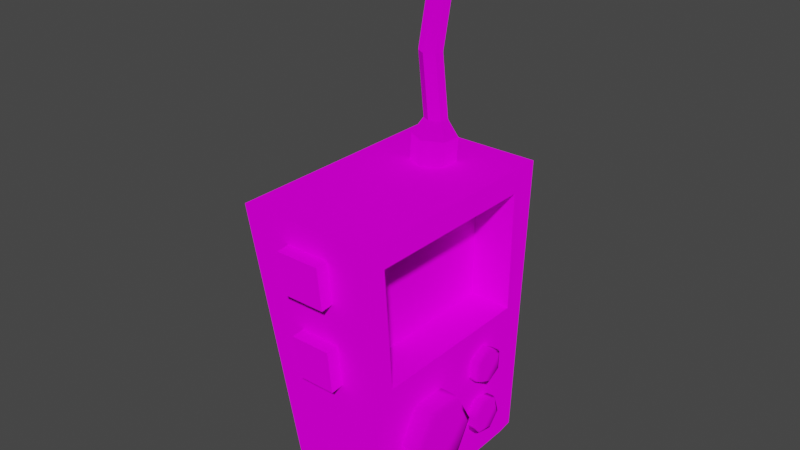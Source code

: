 # Source: Radar.blend  (saved by Blender 3.4.6; exported with 4.5.12 LTS)
import bpy
from mathutils import Matrix  # noqa: F401  (used for matrix-valued properties, if any)

bpy.ops.wm.read_factory_settings(use_empty=True)
scene = bpy.context.scene
scene.name = 'Scene'

# ---- collections
col_collection = bpy.data.collections.new('Collection'); scene.collection.children.link(col_collection)

# ---- images (referenced by path relative to the original .blend; pixels are not part of the script)
import os
ASSET_DIR = os.environ.get("B2B_ASSET_DIR", "")  # directory of the original .blend (textures are referenced by path, not embedded)
HERE = os.path.dirname(os.path.abspath(__file__))  # packed textures are extracted next to this script under _unpacked/

def load_image(name, relpath, width, height, colorspace="sRGB"):
    """Load a texture the original file referenced (path relative to the .blend, or extracted next to this script)."""
    p = next((c for c in (os.path.join(HERE, relpath), os.path.join(ASSET_DIR, relpath)) if relpath and os.path.exists(c)), "")
    if p:
        img = bpy.data.images.load(p, check_existing=True)
        img.name = name
    else:  # same state as the original file: an image datablock whose file is absent (Cycles renders it pink)
        img = bpy.data.images.new(name, width, height)
        img.source = "FILE"
        img.filepath = "//" + (relpath or name)
    img.colorspace_settings.name = colorspace
    return img
img_delivery_service_with_man_scooter_23_2148496523_jpeg = load_image('delivery-service-with-man-scooter_23-2148496523.jpeg', 'delivery-service-with-man-scooter_23-2148496523.jpeg', 1024, 1024, 'sRGB')

# ---- materials (node trees are filled in below, after node groups)
mat_material = bpy.data.materials.new('Material')
mat_material.alpha_threshold = 0.0
mat_material.use_transparent_shadow = False
mat_material.roughness = 0.5
mat_material.line_color = (0.0, 0.0, 0.0, 1.0)
mat_material_003 = bpy.data.materials.new('Material.003')
mat_material_003.use_transparent_shadow = False
mat_material_002 = bpy.data.materials.new('Material.002')
mat_material_002.use_transparent_shadow = False

# ---- node groups
ng_auto_smooth = bpy.data.node_groups.new('Auto Smooth', 'GeometryNodeTree')
_s = ng_auto_smooth.interface.new_socket(name='Geometry', in_out='OUTPUT', socket_type='NodeSocketGeometry')
_s = ng_auto_smooth.interface.new_socket(name='Geometry', in_out='INPUT', socket_type='NodeSocketGeometry')
_s = ng_auto_smooth.interface.new_socket(name='Angle', in_out='INPUT', socket_type='NodeSocketFloat')
_s.subtype = 'ANGLE'
_s.min_value = 0.0
_s.max_value = 3.142
ng_auto_smooth.is_modifier = True
_N = ng_auto_smooth.nodes; _L = ng_auto_smooth.links
n0 = _N.new('NodeGroupOutput'); n0.name = 'Group Output'; n0.location = (480, -100)
n1 = _N.new('NodeGroupInput'); n1.name = 'Group Input'; n1.location = (-420, -300)
n2 = _N.new('NodeGroupInput'); n2.name = 'Group Input.001'; n2.location = (-60, -100)
n3 = _N.new('GeometryNodeSetShadeSmooth'); n3.name = 'Set Shade Smooth'; n3.location = (120, -100)
n3.domain = 'EDGE'
n4 = _N.new('GeometryNodeSetShadeSmooth'); n4.name = 'Set Shade Smooth.001'; n4.location = (300, -100)
n5 = _N.new('GeometryNodeInputMeshEdgeAngle'); n5.name = 'Edge Angle'; n5.location = (-420, -220)
n6 = _N.new('GeometryNodeInputEdgeSmooth'); n6.name = 'Is Edge Smooth'; n6.location = (-60, -160)
n7 = _N.new('GeometryNodeInputShadeSmooth'); n7.name = 'Is Face Smooth'; n7.location = (-240, -340)
n8 = _N.new('FunctionNodeBooleanMath'); n8.name = 'Boolean Math'; n8.location = (-60, -220)
n9 = _N.new('FunctionNodeCompare'); n9.name = 'Compare'; n9.location = (-240, -180)
n9.operation = 'LESS_EQUAL'
_L.new(n5.outputs[0], n9.inputs[0])
_L.new(n4.outputs[0], n0.inputs[0])
_L.new(n1.outputs[1], n9.inputs[1])
_L.new(n9.outputs[0], n8.inputs[0])
_L.new(n7.outputs[0], n8.inputs[1])
_L.new(n2.outputs[0], n3.inputs[0])
_L.new(n6.outputs[0], n3.inputs[1])
_L.new(n3.outputs[0], n4.inputs[0])
_L.new(n8.outputs[0], n3.inputs[2])
n0.is_active_output = True

# ---- material node trees
mat_material.use_nodes = True; mat_material.node_tree.nodes.clear()
_N = mat_material.node_tree.nodes; _L = mat_material.node_tree.links
n0 = _N.new('ShaderNodeOutputMaterial'); n0.name = 'Material Output'; n0.location = (300, 300)
n1 = _N.new('ShaderNodeBsdfToon'); n1.name = 'Toon BSDF'; n1.location = (79, 306)
n1.inputs[1].default_value = 0.7615
n1.inputs[2].default_value = 0.05
n2 = _N.new('ShaderNodeTexImage'); n2.name = 'Image Texture'; n2.location = (-226, 324)
n2.image = img_delivery_service_with_man_scooter_23_2148496523_jpeg
_L.new(n1.outputs[0], n0.inputs[0])
_L.new(n2.outputs[0], n1.inputs[0])
n0.is_active_output = True
mat_material_003.use_nodes = True; mat_material_003.node_tree.nodes.clear()
_N = mat_material_003.node_tree.nodes; _L = mat_material_003.node_tree.links
n0 = _N.new('ShaderNodeOutputMaterial'); n0.name = 'Material Output'; n0.location = (300, 300)
n1 = _N.new('ShaderNodeBsdfToon'); n1.name = 'Toon BSDF'; n1.location = (64, 310)
n1.inputs[1].default_value = 0.7308
n1.inputs[2].default_value = 0.1077
n2 = _N.new('ShaderNodeTexImage'); n2.name = 'Image Texture'; n2.location = (-234, 305)
n2.image = img_delivery_service_with_man_scooter_23_2148496523_jpeg
_L.new(n1.outputs[0], n0.inputs[0])
_L.new(n2.outputs[0], n1.inputs[0])
n0.is_active_output = True
mat_material_002.use_nodes = True; mat_material_002.node_tree.nodes.clear()
_N = mat_material_002.node_tree.nodes; _L = mat_material_002.node_tree.links
n0 = _N.new('ShaderNodeOutputMaterial'); n0.name = 'Material Output'; n0.location = (300, 300)
n1 = _N.new('ShaderNodeBsdfToon'); n1.name = 'Toon BSDF'; n1.location = (74, 319)
n1.inputs[1].default_value = 0.8077
n1.inputs[2].default_value = 0.05
n2 = _N.new('ShaderNodeTexImage'); n2.name = 'Image Texture'; n2.location = (-230, 336)
n2.image = img_delivery_service_with_man_scooter_23_2148496523_jpeg
_L.new(n1.outputs[0], n0.inputs[0])
_L.new(n2.outputs[0], n1.inputs[0])
n0.is_active_output = True

# ---- world
world_world = bpy.data.worlds.new('World'); scene.world = world_world
world_world.use_nodes = True; world_world.node_tree.nodes.clear()
_N = world_world.node_tree.nodes; _L = world_world.node_tree.links
n0 = _N.new('ShaderNodeOutputWorld'); n0.name = 'World Output'; n0.location = (300, 300)
n1 = _N.new('ShaderNodeBackground'); n1.name = 'Background'; n1.location = (10, 300)
n1.inputs[0].default_value = (0.05088, 0.05088, 0.05088, 1.0)
_L.new(n1.outputs[0], n0.inputs[0])
n0.is_active_output = True
world_world.color = (0.05088, 0.05088, 0.05088)
world_world.use_sun_shadow = False
world_world.sun_shadow_jitter_overblur = 0.0

# ---- meshes
me_cube = bpy.data.meshes.new('Cube')
me_cube.from_pydata([(1.054, 1.0, 1.0), (0.9421, 0.9172, -1.0), (1.054, -1.125, 1.0), (0.9421, -0.9172, -1.055), (-1.732, 1.0, 1.0), (-0.9421, 0.9172, -1.0), (-1.732, -1.125, 1.0), (-0.9421, -0.9172, -1.055), (-0.9421, 0.7749, -1.018), (-0.9421, -0.6876, -1.037), (1.054, 0.7409, 1.0), (1.054, -0.9536, 1.0), (-1.732, -0.9536, 1.0), (-1.732, 0.7409, 1.0), (0.9421, -0.6876, -1.037), (0.9421, 0.7749, -1.018), (1.045, 0.9933, 0.8391), (-1.668, -1.109, 0.8347), (1.045, -1.109, 0.8347), (-1.668, 0.9933, 0.8391), (1.045, 0.7436, 0.8376), (1.045, -0.9322, 0.8362), (-1.668, -0.9322, 0.8362), (-1.668, 0.7436, 0.8376), (0.9988, 0.9591, 0.01122), (0.9988, -1.022, -0.01588), (-1.341, 0.9591, 0.01122), (0.9988, 0.7577, 0.002182), (0.9988, -0.8221, -0.006851), (-1.341, -0.8221, -0.006851), (-1.341, 0.7577, 0.002182), (-1.341, -1.022, -0.01588), (0.185, 0.7436, 0.843), (0.185, -0.9322, 0.8415), (0.1386, 0.7577, 0.007533), (0.1386, -0.8221, -0.0015), (0.314, 0.9172, -1.0), (-0.314, 0.9172, -1.0), (0.1255, -1.125, 1.0), (-0.8031, -1.125, 1.0), (-0.314, -0.9172, -1.055), (0.314, -0.9172, -1.055), (-0.8031, 1.0, 1.0), (0.1255, 1.0, 1.0), (0.314, 0.7749, -1.018), (-0.314, 0.7749, -1.018), (0.314, -0.6876, -1.037), (-0.314, -0.6876, -1.037), (-0.8031, 0.7409, 1.0), (0.1255, 0.7409, 1.0), (-0.8031, -0.9536, 1.0), (0.1255, -0.9536, 1.0), (-0.7638, 0.9933, 0.8391), (0.1407, 0.9933, 0.8391), (0.1407, -1.109, 0.8347), (-0.7638, -1.109, 0.8347), (0.2187, -1.022, -0.01588), (-0.5613, -1.022, -0.01588), (-0.5613, 0.9591, 0.01122), (0.2187, 0.9591, 0.01122), (-1.45, -1.051, 0.2676), (-1.559, -1.08, 0.5512), (1.03, 0.9819, 0.5631), (1.014, 0.9705, 0.2872), (1.03, -1.08, 0.5512), (1.014, -1.051, 0.2676), (-1.559, 0.9819, 0.5631), (-1.45, 0.9705, 0.2872), (1.03, 0.7483, 0.5591), (1.014, 0.753, 0.2807), (1.03, -0.8955, 0.5552), (1.014, -0.8588, 0.2742), (-1.559, -0.8955, 0.5552), (-1.45, -0.8588, 0.2742), (-1.559, 0.7483, 0.5591), (-1.45, 0.753, 0.2807), (0.1695, 0.7483, 0.5645), (0.1541, 0.753, 0.286), (0.1695, -0.8955, 0.5605), (0.1541, -0.8588, 0.2795), (0.1667, -1.08, 0.5512), (0.1927, -1.051, 0.2676), (-0.6963, -1.08, 0.5512), (-0.6288, -1.051, 0.2676), (-0.6963, 0.9819, 0.5631), (-0.6288, 0.9705, 0.2872), (0.1667, 0.9819, 0.5631), (0.1927, 0.9705, 0.2872), (0.1407, -1.225, 0.8282), (-0.7638, -1.225, 0.8282), (0.2187, -1.139, -0.02232), (-0.5613, -1.139, -0.02232), (0.1927, -1.167, 0.2612), (-0.6288, -1.167, 0.2612), (0.1667, -1.196, 0.5447), (-0.6963, -1.196, 0.5447)], [], [(50, 12, 6, 39), (55, 39, 6, 17), (23, 13, 4, 19), (46, 14, 3, 41), (21, 11, 2, 18), (53, 43, 0, 16), (16, 0, 10, 20), (20, 10, 11, 21), (36, 1, 15, 44), (44, 15, 14, 46), (17, 6, 12, 22), (22, 12, 13, 23), (42, 4, 13, 48), (48, 13, 12, 50), (72, 22, 23, 74), (61, 17, 22, 72), (28, 27, 34, 35), (62, 16, 20, 68), (86, 53, 16, 62), (70, 21, 18, 64), (74, 23, 19, 66), (82, 55, 17, 61), (40, 57, 31, 7), (8, 30, 26, 5), (14, 28, 25, 3), (36, 59, 24, 1), (1, 24, 27, 15), (15, 27, 28, 14), (7, 31, 29, 9), (9, 29, 30, 8), (76, 32, 33, 78), (20, 21, 33, 32), (68, 20, 32, 76), (71, 28, 35, 79), (5, 26, 58, 37), (37, 58, 59, 36), (3, 25, 56, 41), (41, 56, 57, 40), (64, 18, 54, 80), (82, 80, 94, 95), (66, 19, 52, 84), (84, 52, 53, 86), (10, 49, 51, 11), (49, 48, 50, 51), (0, 43, 49, 10), (43, 42, 48, 49), (8, 45, 47, 9), (45, 44, 46, 47), (5, 37, 45, 8), (37, 36, 44, 45), (19, 4, 42, 52), (52, 42, 43, 53), (9, 47, 40, 7), (47, 46, 41, 40), (18, 2, 38, 54), (54, 38, 39, 55), (11, 51, 38, 2), (51, 50, 39, 38), (58, 85, 87, 59), (85, 84, 86, 87), (26, 67, 85, 58), (67, 66, 84, 85), (56, 81, 92, 90), (81, 80, 82, 83), (25, 65, 81, 56), (65, 64, 80, 81), (21, 70, 78, 33), (70, 71, 79, 78), (27, 69, 77, 34), (69, 68, 76, 77), (34, 77, 79, 35), (77, 76, 78, 79), (57, 83, 60, 31), (83, 82, 61, 60), (30, 75, 67, 26), (75, 74, 66, 67), (28, 71, 65, 25), (71, 70, 64, 65), (59, 87, 63, 24), (87, 86, 62, 63), (24, 63, 69, 27), (63, 62, 68, 69), (31, 60, 73, 29), (60, 61, 72, 73), (29, 73, 75, 30), (73, 72, 74, 75), (94, 88, 89, 95), (90, 92, 93, 91), (55, 82, 95, 89), (80, 54, 88, 94), (83, 57, 91, 93), (81, 83, 93, 92), (57, 56, 90, 91), (54, 55, 89, 88)])
_uv = me_cube.uv_layers.new(name='UVMap')
_uv.uv.foreach_set('vector', [0.7757, 0.4993, 0.7757, 0.5069, 0.7743, 0.5069, 0.7743, 0.4993, 0.793, 0.4921, 0.7916, 0.4918, 0.7916, 0.4842, 0.793, 0.4847, 0.2733, 0.07604, 0.2733, 0.0793, 0.2685, 0.0793, 0.2686, 0.07607, 0.8103, 0.4944, 0.8103, 0.4996, 0.8084, 0.4996, 0.8084, 0.4944, 0.6676, 0.9145, 0.6707, 0.9149, 0.6707, 0.9181, 0.6676, 0.9178, 0.8066, 0.5222, 0.8079, 0.522, 0.8079, 0.5296, 0.8066, 0.5295, 0.6677, 0.8785, 0.6707, 0.8784, 0.6707, 0.8832, 0.6676, 0.8832, 0.6676, 0.8832, 0.6707, 0.8832, 0.6707, 0.9149, 0.6676, 0.9145, 0.8234, 0.4944, 0.8234, 0.4996, 0.8222, 0.4996, 0.8222, 0.4944, 0.8222, 0.4944, 0.8222, 0.4996, 0.8103, 0.4996, 0.8103, 0.4944, 0.3079, 0.07599, 0.3082, 0.0793, 0.305, 0.0793, 0.3046, 0.07602, 0.3046, 0.07602, 0.305, 0.0793, 0.2733, 0.0793, 0.2733, 0.07604, 0.7916, 0.4993, 0.7916, 0.5069, 0.7895, 0.5069, 0.7895, 0.4993, 0.7895, 0.4993, 0.7895, 0.5069, 0.7757, 0.5069, 0.7757, 0.4993, 0.3039, 0.07038, 0.3046, 0.07602, 0.2733, 0.07604, 0.2732, 0.07045, 0.3074, 0.07031, 0.3079, 0.07599, 0.3046, 0.07602, 0.3039, 0.07038, 0.4625, 0.6063, 0.4625, 0.6023, 0.4647, 0.6023, 0.4647, 0.6063, 0.6625, 0.8787, 0.6677, 0.8785, 0.6676, 0.8832, 0.6624, 0.8831, 0.8044, 0.5224, 0.8066, 0.5222, 0.8066, 0.5295, 0.8044, 0.5294, 0.6624, 0.9138, 0.6676, 0.9145, 0.6676, 0.9178, 0.6623, 0.9173, 0.2732, 0.07045, 0.2733, 0.07604, 0.2686, 0.07607, 0.2688, 0.07052, 0.7953, 0.4926, 0.793, 0.4921, 0.793, 0.4847, 0.7953, 0.4856, 0.8084, 0.4958, 0.7999, 0.4937, 0.7999, 0.4874, 0.8084, 0.4906, 0.2727, 0.03878, 0.273, 0.05927, 0.2692, 0.05943, 0.27, 0.0391, 0.6326, 0.91, 0.6518, 0.9125, 0.6517, 0.9162, 0.6322, 0.9142, 0.7916, 0.5236, 0.7999, 0.5228, 0.7999, 0.5291, 0.7916, 0.5287, 0.6332, 0.8799, 0.6522, 0.8792, 0.652, 0.8829, 0.6329, 0.8826, 0.6329, 0.8826, 0.652, 0.8829, 0.6518, 0.9125, 0.6326, 0.91, 0.3043, 0.03814, 0.3063, 0.05895, 0.3025, 0.05911, 0.3, 0.03846, 0.3, 0.03846, 0.3025, 0.05911, 0.273, 0.05927, 0.2727, 0.03878, 0.4652, 0.5677, 0.46, 0.5677, 0.4598, 0.5364, 0.4651, 0.537, 0.452, 0.6063, 0.452, 0.6021, 0.4542, 0.6021, 0.4542, 0.6063, 0.4655, 0.5967, 0.4648, 0.5967, 0.4648, 0.5945, 0.4655, 0.5945, 0.4641, 0.5945, 0.4648, 0.5945, 0.4648, 0.5967, 0.4641, 0.5967, 0.7916, 0.5133, 0.7999, 0.5101, 0.7999, 0.5164, 0.7916, 0.5184, 0.7916, 0.5184, 0.7999, 0.5164, 0.7999, 0.5228, 0.7916, 0.5236, 0.8084, 0.506, 0.7999, 0.5065, 0.7999, 0.5001, 0.8084, 0.5009, 0.8084, 0.5009, 0.7999, 0.5001, 0.7999, 0.4937, 0.8084, 0.4958, 0.7953, 0.5067, 0.793, 0.5068, 0.793, 0.4995, 0.7953, 0.4997, 0.7469, 0.2769, 0.7469, 0.2804, 0.7464, 0.2804, 0.7464, 0.2769, 0.8044, 0.5083, 0.8066, 0.5074, 0.8066, 0.5148, 0.8044, 0.5153, 0.8044, 0.5153, 0.8066, 0.5148, 0.8066, 0.5222, 0.8044, 0.5224, 0.7895, 0.4842, 0.7895, 0.4918, 0.7757, 0.4918, 0.7757, 0.4842, 0.7895, 0.4918, 0.7895, 0.4993, 0.7757, 0.4993, 0.7757, 0.4918, 0.7916, 0.4842, 0.7916, 0.4918, 0.7895, 0.4918, 0.7895, 0.4842, 0.7916, 0.4918, 0.7916, 0.4993, 0.7895, 0.4993, 0.7895, 0.4918, 0.8222, 0.4842, 0.8222, 0.4893, 0.8103, 0.4893, 0.8103, 0.4842, 0.8222, 0.4893, 0.8222, 0.4944, 0.8103, 0.4944, 0.8103, 0.4893, 0.8234, 0.4842, 0.8234, 0.4893, 0.8222, 0.4893, 0.8222, 0.4842, 0.8234, 0.4893, 0.8234, 0.4944, 0.8222, 0.4944, 0.8222, 0.4893, 0.8066, 0.5074, 0.8079, 0.5069, 0.8079, 0.5145, 0.8066, 0.5148, 0.8066, 0.5148, 0.8079, 0.5145, 0.8079, 0.522, 0.8066, 0.5222, 0.8103, 0.4842, 0.8103, 0.4893, 0.8084, 0.4893, 0.8084, 0.4842, 0.8103, 0.4893, 0.8103, 0.4944, 0.8084, 0.4944, 0.8084, 0.4893, 0.793, 0.5068, 0.7916, 0.5069, 0.7916, 0.4993, 0.793, 0.4995, 0.793, 0.4995, 0.7916, 0.4993, 0.7916, 0.4918, 0.793, 0.4921, 0.7757, 0.4842, 0.7757, 0.4918, 0.7743, 0.4918, 0.7743, 0.4842, 0.7757, 0.4918, 0.7757, 0.4993, 0.7743, 0.4993, 0.7743, 0.4918, 0.7999, 0.5164, 0.8021, 0.5159, 0.8021, 0.5226, 0.7999, 0.5228, 0.8021, 0.5159, 0.8044, 0.5153, 0.8044, 0.5224, 0.8021, 0.5226, 0.7999, 0.5101, 0.8021, 0.5092, 0.8021, 0.5159, 0.7999, 0.5164, 0.8021, 0.5092, 0.8044, 0.5083, 0.8044, 0.5153, 0.8021, 0.5159, 0.7488, 0.2769, 0.7488, 0.2781, 0.7483, 0.2781, 0.7483, 0.277, 0.7976, 0.4999, 0.7953, 0.4997, 0.7953, 0.4926, 0.7976, 0.4932, 0.7999, 0.5065, 0.7976, 0.5066, 0.7976, 0.4999, 0.7999, 0.5001, 0.7976, 0.5066, 0.7953, 0.5067, 0.7953, 0.4997, 0.7976, 0.4999, 0.4627, 0.5944, 0.4634, 0.5944, 0.4634, 0.5966, 0.4627, 0.5966, 0.4634, 0.5944, 0.4641, 0.5945, 0.4641, 0.5967, 0.4634, 0.5966, 0.4669, 0.5966, 0.4662, 0.5966, 0.4662, 0.5944, 0.4669, 0.5944, 0.4662, 0.5966, 0.4655, 0.5967, 0.4655, 0.5945, 0.4662, 0.5944, 0.4756, 0.5679, 0.4704, 0.5678, 0.4703, 0.5377, 0.4756, 0.5383, 0.4704, 0.5678, 0.4652, 0.5677, 0.4651, 0.537, 0.4703, 0.5377, 0.7999, 0.4937, 0.7976, 0.4932, 0.7976, 0.4865, 0.7999, 0.4874, 0.7976, 0.4932, 0.7953, 0.4926, 0.7953, 0.4856, 0.7976, 0.4865, 0.273, 0.05927, 0.2731, 0.06486, 0.269, 0.06497, 0.2692, 0.05943, 0.2731, 0.06486, 0.2732, 0.07045, 0.2688, 0.07052, 0.269, 0.06497, 0.6518, 0.9125, 0.6571, 0.9132, 0.657, 0.9168, 0.6517, 0.9162, 0.6571, 0.9132, 0.6624, 0.9138, 0.6623, 0.9173, 0.657, 0.9168, 0.7999, 0.5228, 0.8021, 0.5226, 0.8021, 0.5293, 0.7999, 0.5291, 0.8021, 0.5226, 0.8044, 0.5224, 0.8044, 0.5294, 0.8021, 0.5293, 0.6522, 0.8792, 0.6573, 0.8789, 0.6572, 0.883, 0.652, 0.8829, 0.6573, 0.8789, 0.6625, 0.8787, 0.6624, 0.8831, 0.6572, 0.883, 0.3063, 0.05895, 0.3068, 0.06463, 0.3032, 0.06475, 0.3025, 0.05911, 0.3068, 0.06463, 0.3074, 0.07031, 0.3039, 0.07038, 0.3032, 0.06475, 0.3025, 0.05911, 0.3032, 0.06475, 0.2731, 0.06486, 0.273, 0.05927, 0.3032, 0.06475, 0.3039, 0.07038, 0.2732, 0.07045, 0.2731, 0.06486, 0.7186, 0.2183, 0.7239, 0.2188, 0.7239, 0.2357, 0.7186, 0.2344, 0.78, 0.2197, 0.7853, 0.2202, 0.7853, 0.2355, 0.78, 0.2343, 0.7483, 0.277, 0.7483, 0.2781, 0.7478, 0.2781, 0.7478, 0.2769, 0.7488, 0.2781, 0.7488, 0.2792, 0.7483, 0.2793, 0.7483, 0.2781, 0.7483, 0.2782, 0.7483, 0.2793, 0.7478, 0.2793, 0.7478, 0.2781, 0.7474, 0.2769, 0.7474, 0.2802, 0.7469, 0.2802, 0.7469, 0.2769, 0.7478, 0.2769, 0.7478, 0.2801, 0.7474, 0.2801, 0.7474, 0.2769, 0.7332, 0.2803, 0.7332, 0.2766, 0.7337, 0.2766, 0.7337, 0.2803])
me_cube.materials.append(mat_material)
me_cube.use_mirror_vertex_groups = False
me_cube.update()
me_circle_002 = bpy.data.meshes.new('Circle.002')
me_circle_002.from_pydata([(0.0, 1.0, 0.0), (-0.866, 0.5, 0.0), (-0.866, -0.5, 0.0), (0.0, -1.0, 0.0), (0.866, -0.5, 0.0), (0.866, 0.5, 0.0), (-0.866, 0.5, 0.586), (-0.6789, 0.392, 0.7732), (-0.8112, 0.4684, 0.7183), (1.49e-08, 0.7839, 0.7732), (0.0, 1.0, 0.586), (4.657e-09, 0.9367, 0.7183), (-0.866, -0.5, 0.586), (-0.6789, -0.392, 0.7732), (-0.8112, -0.4684, 0.7183), (0.0, -1.0, 0.586), (-1.49e-08, -0.7839, 0.7732), (-4.657e-09, -0.9367, 0.7183), (0.866, -0.5, 0.586), (0.6789, -0.392, 0.7732), (0.8112, -0.4684, 0.7183), (0.866, 0.5, 0.586), (0.6789, 0.392, 0.7732), (0.8112, 0.4684, 0.7183), (0.1935, -2.579, -4.11e-08), (-1.65, -2.654, 3.315e-09), (-2.507, -4.288, 4.442e-08), (-1.521, -5.848, 4.11e-08), (0.3232, -5.773, -3.315e-09), (1.18, -4.139, -4.442e-08), (-1.65, -2.654, 1.081), (-1.437, -2.991, 1.427), (-1.588, -2.753, 1.326), (0.008337, -2.932, 1.427), (0.1935, -2.579, 1.081), (0.1393, -2.683, 1.326), (-2.507, -4.288, 1.081), (-2.109, -4.272, 1.427), (-2.391, -4.284, 1.326), (-1.521, -5.848, 1.081), (-1.335, -5.495, 1.427), (-1.466, -5.744, 1.326), (0.3232, -5.773, 1.081), (0.11, -5.436, 1.427), (0.2608, -5.674, 1.326), (1.18, -4.139, 1.081), (0.7819, -4.155, 1.427), (1.064, -4.143, 1.326), (3.198, -0.5766, -2.724e-07), (2.215, -0.3923, -2.443e-07), (1.564, -1.151, -2.103e-07), (1.896, -2.095, -2.044e-07), (2.879, -2.279, -2.325e-07), (3.53, -1.52, -2.665e-07), (2.215, -0.3923, 0.586), (2.287, -0.5962, 0.7732), (2.236, -0.452, 0.7183), (3.057, -0.7406, 0.7732), (3.198, -0.5766, 0.586), (3.157, -0.6246, 0.7183), (1.564, -1.151, 0.586), (1.776, -1.191, 0.7732), (1.626, -1.163, 0.7183), (1.896, -2.095, 0.586), (2.036, -1.931, 0.7732), (1.937, -2.047, 0.7183), (2.879, -2.279, 0.586), (2.807, -2.075, 0.7732), (2.858, -2.219, 0.7183), (3.53, -1.52, 0.586), (3.317, -1.48, 0.7732), (3.467, -1.508, 0.7183)], [], [(1, 0, 5, 4, 3, 2), (1, 2, 12, 6), (3, 4, 18, 15), (7, 13, 16, 19, 22, 9), (2, 3, 15, 12), (4, 5, 21, 18), (5, 0, 10, 21), (7, 9, 11, 8), (8, 11, 10, 6), (13, 7, 8, 14), (14, 8, 6, 12), (16, 13, 14, 17), (17, 14, 12, 15), (19, 16, 17, 20), (20, 17, 15, 18), (22, 19, 20, 23), (23, 20, 18, 21), (9, 22, 23, 11), (11, 23, 21, 10), (0, 1, 6, 10), (25, 24, 29, 28, 27, 26), (25, 26, 36, 30), (27, 28, 42, 39), (31, 37, 40, 43, 46, 33), (26, 27, 39, 36), (28, 29, 45, 42), (29, 24, 34, 45), (31, 33, 35, 32), (32, 35, 34, 30), (37, 31, 32, 38), (38, 32, 30, 36), (40, 37, 38, 41), (41, 38, 36, 39), (43, 40, 41, 44), (44, 41, 39, 42), (46, 43, 44, 47), (47, 44, 42, 45), (33, 46, 47, 35), (35, 47, 45, 34), (24, 25, 30, 34), (49, 48, 53, 52, 51, 50), (49, 50, 60, 54), (51, 52, 66, 63), (55, 61, 64, 67, 70, 57), (50, 51, 63, 60), (52, 53, 69, 66), (53, 48, 58, 69), (55, 57, 59, 56), (56, 59, 58, 54), (61, 55, 56, 62), (62, 56, 54, 60), (64, 61, 62, 65), (65, 62, 60, 63), (67, 64, 65, 68), (68, 65, 63, 66), (70, 67, 68, 71), (71, 68, 66, 69), (57, 70, 71, 59), (59, 71, 69, 58), (48, 49, 54, 58)])
me_circle_002.polygons.foreach_set('use_smooth', [True] * 60)
_uv = me_circle_002.uv_layers.new(name='UVMap')
_uv.uv.foreach_set('vector', [0.008902, 0.7822, 0.008902, 0.7793, 0.01141, 0.7779, 0.01391, 0.7793, 0.01391, 0.7822, 0.01141, 0.7836, 0.02796, 0.7266, 0.02776, 0.724, 0.02944, 0.724, 0.02964, 0.7265, 0.0191, 0.7435, 0.0191, 0.7407, 0.02078, 0.7407, 0.02078, 0.7436, 0.02706, 0.781, 0.02706, 0.7788, 0.02903, 0.7776, 0.03099, 0.7788, 0.03099, 0.781, 0.02903, 0.7822, 0.02776, 0.724, 0.02796, 0.7215, 0.02964, 0.7215, 0.02944, 0.724, 0.03023, 0.7266, 0.03003, 0.724, 0.03171, 0.724, 0.03191, 0.7265, 0.03003, 0.724, 0.03023, 0.7215, 0.03191, 0.7215, 0.03171, 0.724, 0.02706, 0.781, 0.02903, 0.7822, 0.02903, 0.7826, 0.02668, 0.7812, 0.02456, 0.7891, 0.02456, 0.7865, 0.02497, 0.7864, 0.02497, 0.7892, 0.02706, 0.7788, 0.02706, 0.781, 0.02668, 0.7812, 0.02668, 0.7785, 0.0289, 0.7696, 0.02908, 0.772, 0.02869, 0.7722, 0.02849, 0.7696, 0.02903, 0.7776, 0.02706, 0.7788, 0.02668, 0.7785, 0.02903, 0.7772, 0.02908, 0.7673, 0.0289, 0.7696, 0.02849, 0.7696, 0.02869, 0.7672, 0.03099, 0.7788, 0.02903, 0.7776, 0.02903, 0.7772, 0.03138, 0.7785, 0.02023, 0.7864, 0.02023, 0.7891, 0.01983, 0.7892, 0.01983, 0.7863, 0.03099, 0.781, 0.03099, 0.7788, 0.03138, 0.7785, 0.03138, 0.7812, 0.03117, 0.7696, 0.03135, 0.772, 0.03096, 0.7722, 0.03076, 0.7696, 0.02903, 0.7822, 0.03099, 0.781, 0.03138, 0.7812, 0.02903, 0.7826, 0.03135, 0.7673, 0.03117, 0.7696, 0.03076, 0.7696, 0.03096, 0.7672, 0.02758, 0.7409, 0.02758, 0.7437, 0.02592, 0.7436, 0.02592, 0.7408, 0.01815, 0.7698, 0.01815, 0.7752, 0.01353, 0.7779, 0.008902, 0.7752, 0.008902, 0.7698, 0.01353, 0.7672, 0.02132, 0.7348, 0.02187, 0.7296, 0.02493, 0.7298, 0.02438, 0.7349, 0.02603, 0.7389, 0.02566, 0.7345, 0.02876, 0.7345, 0.02913, 0.7389, 0.02248, 0.7764, 0.01886, 0.7743, 0.01886, 0.7701, 0.02248, 0.768, 0.02611, 0.7701, 0.02611, 0.7743, 0.02092, 0.7303, 0.02092, 0.7356, 0.01782, 0.7357, 0.01782, 0.7304, 0.02566, 0.7345, 0.02603, 0.7296, 0.02913, 0.7297, 0.02876, 0.7345, 0.01708, 0.741, 0.01708, 0.7357, 0.02018, 0.7357, 0.02018, 0.741, 0.02248, 0.7764, 0.02611, 0.7743, 0.02681, 0.7747, 0.02248, 0.7772, 0.02197, 0.7824, 0.02249, 0.786, 0.02176, 0.7863, 0.02121, 0.7825, 0.01886, 0.7743, 0.02248, 0.7764, 0.02248, 0.7772, 0.01815, 0.7747, 0.02249, 0.7776, 0.02197, 0.7824, 0.02121, 0.7825, 0.02176, 0.7773, 0.01886, 0.7701, 0.01886, 0.7743, 0.01815, 0.7747, 0.01815, 0.7697, 0.01391, 0.783, 0.01391, 0.778, 0.01465, 0.7779, 0.01465, 0.7832, 0.02248, 0.768, 0.01886, 0.7701, 0.01815, 0.7697, 0.02248, 0.7672, 0.02634, 0.782, 0.02668, 0.7861, 0.02596, 0.7864, 0.02559, 0.7821, 0.02611, 0.7701, 0.02248, 0.768, 0.02248, 0.7672, 0.02681, 0.7697, 0.02668, 0.7775, 0.02634, 0.782, 0.02559, 0.7821, 0.02596, 0.7772, 0.02611, 0.7743, 0.02611, 0.7701, 0.02681, 0.7697, 0.02681, 0.7747, 0.01775, 0.7834, 0.01775, 0.7884, 0.01701, 0.7885, 0.01701, 0.7832, 0.02187, 0.7386, 0.02132, 0.7348, 0.02438, 0.7349, 0.02493, 0.7387, 0.01141, 0.7894, 0.008902, 0.788, 0.008902, 0.7851, 0.01141, 0.7836, 0.01391, 0.7851, 0.01391, 0.788, 0.01805, 0.7405, 0.01805, 0.7376, 0.01971, 0.7376, 0.01971, 0.7405, 0.02258, 0.7282, 0.02238, 0.7262, 0.02405, 0.7263, 0.02426, 0.7282, 0.03099, 0.7864, 0.02903, 0.7876, 0.02706, 0.7864, 0.02706, 0.7842, 0.02903, 0.783, 0.03099, 0.7842, 0.01787, 0.7375, 0.01787, 0.7404, 0.01619, 0.7403, 0.01619, 0.7375, 0.02238, 0.7262, 0.02258, 0.7234, 0.02426, 0.7235, 0.02405, 0.7263, 0.02487, 0.7281, 0.02465, 0.7253, 0.02633, 0.7252, 0.02655, 0.728, 0.03099, 0.7864, 0.03099, 0.7842, 0.03138, 0.784, 0.03138, 0.7867, 0.03138, 0.7724, 0.03118, 0.774, 0.03077, 0.774, 0.03098, 0.7722, 0.02903, 0.7876, 0.03099, 0.7864, 0.03138, 0.7867, 0.02903, 0.788, 0.02456, 0.7865, 0.02456, 0.7892, 0.02415, 0.7893, 0.02415, 0.7864, 0.02706, 0.7864, 0.02903, 0.7876, 0.02903, 0.788, 0.02668, 0.7867, 0.02023, 0.7891, 0.02023, 0.7864, 0.02063, 0.7863, 0.02063, 0.7892, 0.02706, 0.7842, 0.02706, 0.7864, 0.02668, 0.7867, 0.02668, 0.784, 0.0289, 0.7751, 0.02909, 0.7769, 0.0287, 0.777, 0.02849, 0.7751, 0.02903, 0.783, 0.02706, 0.7842, 0.02668, 0.784, 0.02903, 0.7826, 0.02909, 0.7724, 0.0289, 0.7751, 0.02849, 0.7751, 0.0287, 0.7723, 0.03099, 0.7842, 0.02903, 0.783, 0.02903, 0.7826, 0.03138, 0.784, 0.03118, 0.774, 0.03138, 0.7767, 0.03098, 0.7768, 0.03077, 0.774, 0.02465, 0.7253, 0.02487, 0.7235, 0.02655, 0.7234, 0.02633, 0.7252])
me_circle_002.materials.append(mat_material_003)
me_circle_002.update()
me_circle_003 = bpy.data.meshes.new('Circle.003')
me_circle_003.from_pydata([(0.0, 1.0, 0.0), (-0.866, 0.5, 0.0), (-0.866, -0.5, 0.0), (0.0, -1.0, 0.0), (0.866, -0.5, 0.0), (0.866, 0.5, 0.0), (0.0, 1.0, 1.553), (-0.866, 0.5, 1.553), (-0.866, -0.5, 1.553), (0.0, -1.0, 1.553), (0.866, -0.5, 1.553), (0.866, 0.5, 1.553), (0.0, 0.5143, 2.302), (-0.4454, 0.2572, 2.302), (-0.4454, -0.2572, 2.302), (0.0, -0.5143, 2.302), (0.4454, -0.2572, 2.302), (0.4454, 0.2572, 2.302), (0.0, 0.5143, 9.217), (-0.4454, 0.2572, 9.217), (-0.4454, -0.2572, 9.217), (0.0, -0.5143, 9.217), (0.4454, -0.2572, 9.217), (0.4454, 0.2572, 9.217), (0.0, 0.6933, 9.435), (-0.6004, 0.3466, 9.435), (-0.6004, -0.3466, 9.435), (0.0, -0.6933, 9.435), (0.6004, -0.3466, 9.435), (0.6004, 0.3466, 9.435), (0.0, 0.6933, 10.6), (-0.6004, 0.3466, 10.6), (-0.6004, -0.3466, 10.6), (0.0, -0.6933, 10.6), (0.6004, -0.3466, 10.6), (0.6004, 0.3466, 10.6), (0.0, 0.5299, 11.0), (-0.4589, 0.2649, 11.0), (-0.4589, -0.2649, 11.0), (0.0, -0.5299, 11.0), (0.4589, -0.2649, 11.0), (0.4589, 0.2649, 11.0), (0.1764, -0.5155, 5.171), (0.1764, -0.001153, 5.171), (-0.7144, -0.5155, 5.171), (-0.269, -0.7726, 5.171), (-0.269, 0.256, 5.171), (-0.7144, -0.001153, 5.171)], [], [(3, 9, 8, 2), (1, 7, 6, 0), (0, 6, 11, 5), (4, 10, 9, 3), (2, 8, 7, 1), (5, 11, 10, 4), (6, 12, 17, 11), (10, 16, 15, 9), (8, 14, 13, 7), (11, 17, 16, 10), (9, 15, 14, 8), (7, 13, 12, 6), (43, 23, 22, 42), (45, 21, 20, 44), (47, 19, 18, 46), (46, 18, 23, 43), (42, 22, 21, 45), (44, 20, 19, 47), (18, 24, 29, 23), (22, 28, 27, 21), (20, 26, 25, 19), (23, 29, 28, 22), (21, 27, 26, 20), (19, 25, 24, 18), (29, 35, 34, 28), (27, 33, 32, 26), (25, 31, 30, 24), (24, 30, 35, 29), (28, 34, 33, 27), (26, 32, 31, 25), (34, 40, 39, 33), (32, 38, 37, 31), (35, 41, 40, 34), (33, 39, 38, 32), (31, 37, 36, 30), (30, 36, 41, 35), (37, 38, 39, 40, 41, 36), (14, 44, 47, 13), (16, 42, 45, 15), (12, 46, 43, 17), (13, 47, 46, 12), (15, 45, 44, 14), (17, 43, 42, 16)])
_uv = me_circle_003.uv_layers.new(name='UVMap')
_uv.uv.foreach_set('vector', [0.5117, 0.8825, 0.5117, 0.8865, 0.5148, 0.8865, 0.5148, 0.8825, 0.4971, 0.8825, 0.4973, 0.8873, 0.4988, 0.8877, 0.4987, 0.8829, 0.5117, 0.8865, 0.5117, 0.8905, 0.5148, 0.8905, 0.5148, 0.8865, 0.5034, 0.8825, 0.5036, 0.8873, 0.5051, 0.8877, 0.505, 0.8829, 0.4939, 0.8826, 0.4941, 0.8874, 0.4973, 0.8873, 0.4971, 0.8825, 0.5002, 0.8826, 0.5004, 0.8874, 0.5036, 0.8873, 0.5034, 0.8825, 0.4988, 0.8879, 0.5005, 0.8902, 0.5013, 0.8899, 0.5004, 0.8874, 0.5036, 0.8873, 0.5029, 0.8899, 0.5037, 0.8901, 0.5051, 0.8877, 0.4941, 0.8874, 0.495, 0.8899, 0.4966, 0.8899, 0.4973, 0.8873, 0.5004, 0.8874, 0.5013, 0.8899, 0.5029, 0.8899, 0.5036, 0.8873, 0.4926, 0.8879, 0.4942, 0.8902, 0.495, 0.8899, 0.4941, 0.8874, 0.4973, 0.8873, 0.4966, 0.8899, 0.4974, 0.8901, 0.4988, 0.8877, 0.5484, 0.9262, 0.5487, 0.9337, 0.5498, 0.9336, 0.5495, 0.9262, 0.5518, 0.9199, 0.5517, 0.9261, 0.5528, 0.9261, 0.5529, 0.92, 0.5452, 0.9262, 0.5455, 0.9336, 0.546, 0.9338, 0.5458, 0.9263, 0.554, 0.9199, 0.5539, 0.9261, 0.555, 0.9261, 0.5551, 0.92, 0.5495, 0.9262, 0.5498, 0.9336, 0.5503, 0.9338, 0.5501, 0.9263, 0.5441, 0.9262, 0.5444, 0.9337, 0.5455, 0.9336, 0.5452, 0.9262, 0.5046, 0.8837, 0.5044, 0.8843, 0.5059, 0.8843, 0.5057, 0.8837, 0.5019, 0.8831, 0.5015, 0.8835, 0.5022, 0.8843, 0.5024, 0.8837, 0.495, 0.8913, 0.4949, 0.8917, 0.4963, 0.8917, 0.4961, 0.8913, 0.4993, 0.8913, 0.4991, 0.8917, 0.5006, 0.8917, 0.5004, 0.8913, 0.5024, 0.8837, 0.5022, 0.8843, 0.5037, 0.8843, 0.5035, 0.8837, 0.5041, 0.8831, 0.5037, 0.8835, 0.5044, 0.8843, 0.5046, 0.8837, 0.4991, 0.8917, 0.4992, 0.8942, 0.5007, 0.8941, 0.5006, 0.8917, 0.5022, 0.8843, 0.5022, 0.8863, 0.5037, 0.8863, 0.5037, 0.8843, 0.4963, 0.8917, 0.4964, 0.8941, 0.4972, 0.8943, 0.4971, 0.8919, 0.5044, 0.8843, 0.5044, 0.8863, 0.5059, 0.8863, 0.5059, 0.8843, 0.5006, 0.8917, 0.5007, 0.8941, 0.5015, 0.8943, 0.5014, 0.8919, 0.4949, 0.8917, 0.4949, 0.8942, 0.4964, 0.8941, 0.4963, 0.8917, 0.5007, 0.8941, 0.5006, 0.895, 0.5011, 0.8952, 0.5015, 0.8943, 0.4949, 0.8942, 0.4951, 0.8951, 0.4963, 0.895, 0.4964, 0.8941, 0.4992, 0.8942, 0.4994, 0.8951, 0.5006, 0.895, 0.5007, 0.8941, 0.5022, 0.8863, 0.5023, 0.8868, 0.5035, 0.8869, 0.5037, 0.8863, 0.4964, 0.8941, 0.4963, 0.895, 0.4969, 0.8952, 0.4972, 0.8943, 0.5044, 0.8863, 0.5046, 0.8868, 0.5057, 0.8869, 0.5059, 0.8863, 0.5059, 0.8788, 0.5069, 0.8793, 0.5079, 0.8788, 0.5079, 0.8776, 0.5069, 0.877, 0.5059, 0.8776, 0.5439, 0.9191, 0.5441, 0.9262, 0.5452, 0.9262, 0.545, 0.9191, 0.5493, 0.9191, 0.5495, 0.9262, 0.5501, 0.9263, 0.5498, 0.9192, 0.5541, 0.9141, 0.554, 0.9199, 0.5551, 0.92, 0.5552, 0.9141, 0.545, 0.9191, 0.5452, 0.9262, 0.5458, 0.9263, 0.5455, 0.9192, 0.5519, 0.9141, 0.5518, 0.9199, 0.5529, 0.92, 0.553, 0.9141, 0.5482, 0.9191, 0.5484, 0.9262, 0.5495, 0.9262, 0.5493, 0.9191])
me_circle_003.materials.append(mat_material_002)
me_circle_003.update()

# ---- objects
ob_cube = bpy.data.objects.new('Cube', me_cube)
ob_circle_002 = bpy.data.objects.new('Circle.002', me_circle_002)
ob_circle_003 = bpy.data.objects.new('Circle.003', me_circle_003)

# ---- transforms, parenting, visibility, modifiers, constraints
ob_cube.location = (0.0, 0.0, 0.0)
ob_cube.scale = (0.7299, 1.609, 2.176)
ob_cube.lock_rotations_4d = False
ob_cube.empty_display_type = 'ARROWS'
ob_cube.lineart.crease_threshold = 0.0
ob_circle_002.location = (0.6483, 0.6252, -0.6252)
ob_circle_002.rotation_euler = (1.571, 1.088, 1.571)
ob_circle_002.scale = (0.2945, 0.2945, 0.2945)
_m = ob_circle_002.modifiers.new('Auto Smooth', 'NODES')
_m.node_group = ng_auto_smooth
_gi = [s.identifier for s in ng_auto_smooth.interface.items_tree if s.item_type == 'SOCKET' and s.in_out == 'INPUT']
_m[_gi[1]] = 1.194  # Angle
ob_circle_003.location = (-0.3024, 0.7623, 2.029)
ob_circle_003.rotation_euler = (-0.06822, -0.0, 0.0)
ob_circle_003.scale = (0.3207, 0.3207, 0.3207)

# ---- collection membership
col_collection.objects.link(ob_cube)
col_collection.objects.link(ob_circle_002)
col_collection.objects.link(ob_circle_003)

# ---- scene / render settings (as saved in the file)
scene.frame_start = 1; scene.frame_end = 250; scene.frame_set(1)
scene.render.engine = 'BLENDER_EEVEE_NEXT'
scene.cycles.sampling_pattern = 'TABULATED_SOBOL'
scene.cycles.use_light_tree = False
scene.view_settings.view_transform = 'Filmic'
bpy.context.view_layer.update()

# ---- added for rendering (the .blend has no active camera and no usable light): camera, sun
cam_auto = bpy.data.cameras.new('AutoCamera')
cam_auto.lens = 50.0
cam_auto.sensor_width = 36.0
cam_auto.clip_end = 1000.0
ob_auto_camera = bpy.data.objects.new('AutoCamera', cam_auto)
scene.collection.objects.link(ob_auto_camera)
ob_auto_camera.location = (8.22341, -10.1663, 8.26823)
ob_auto_camera.rotation_euler = (1.09748, -7.21219e-08, 0.694738)
scene.camera = ob_auto_camera
light_auto_sun = bpy.data.lights.new('AutoSun', 'SUN')
light_auto_sun.energy = 3.0
light_auto_sun.angle = 0.0523599
ob_auto_sun = bpy.data.objects.new('AutoSun', light_auto_sun)
scene.collection.objects.link(ob_auto_sun)
ob_auto_sun.rotation_euler = (0.872665, 0.174533, 0.523599)
bpy.context.view_layer.update()
